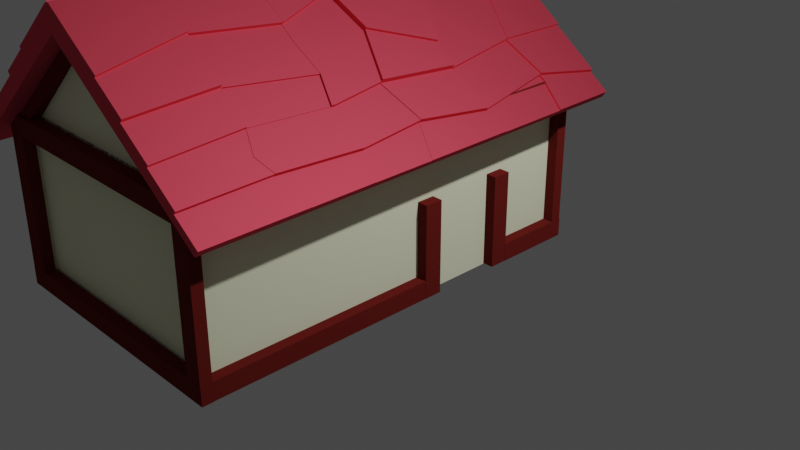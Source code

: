 # Source: House1.blend  (saved by Blender 2.80.55; exported with 4.5.12 LTS)
import bpy
from mathutils import Matrix  # noqa: F401  (used for matrix-valued properties, if any)

bpy.ops.wm.read_factory_settings(use_empty=True)
scene = bpy.context.scene
scene.name = 'Scene'

# ---- collections
col_collection = bpy.data.collections.new('Collection'); scene.collection.children.link(col_collection)

# ---- materials (node trees are filled in below, after node groups)
mat_backdrop = bpy.data.materials.new('Backdrop')
mat_backdrop.use_transparent_shadow = False
mat_backdrop.roughness = 0.25
mat_beams = bpy.data.materials.new('Beams')
mat_beams.use_transparent_shadow = False
mat_beams.roughness = 0.25
mat_roof_001 = bpy.data.materials.new('Roof.001')
mat_roof_001.alpha_threshold = 0.0
mat_roof_001.use_transparent_shadow = False
mat_roof_001.roughness = 0.5
mat_roof_001.line_color = (0.0, 0.0, 0.0, 1.0)
mat_beams_001 = bpy.data.materials.new('Beams.001')
mat_beams_001.use_transparent_shadow = False
mat_beams_001.roughness = 0.25
mat_backdrop_001 = bpy.data.materials.new('Backdrop.001')
mat_backdrop_001.use_transparent_shadow = False
mat_backdrop_001.roughness = 0.25
mat_backdrop_002 = bpy.data.materials.new('Backdrop.002')
mat_backdrop_002.use_transparent_shadow = False
mat_backdrop_002.roughness = 0.25
mat_backdrop_003 = bpy.data.materials.new('Backdrop.003')
mat_backdrop_003.use_transparent_shadow = False
mat_backdrop_003.roughness = 0.25
mat_backdrop_007 = bpy.data.materials.new('Backdrop.007')
mat_backdrop_007.use_transparent_shadow = False
mat_backdrop_007.roughness = 0.25
mat_backdrop_008 = bpy.data.materials.new('Backdrop.008')
mat_backdrop_008.use_transparent_shadow = False
mat_backdrop_008.roughness = 0.25

# ---- material node trees
mat_backdrop.use_nodes = True; mat_backdrop.node_tree.nodes.clear()
_N = mat_backdrop.node_tree.nodes; _L = mat_backdrop.node_tree.links
n0 = _N.new('ShaderNodeOutputMaterial'); n0.name = 'Material Output'; n0.location = (300, 300)
n1 = _N.new('ShaderNodeBsdfDiffuse'); n1.name = 'Diffuse BSDF'; n1.location = (10, 300)
n1.inputs[0].default_value = (0.9549, 0.9699, 0.7274, 1.0)
n1.inputs[1].default_value = 0.5
_L.new(n1.outputs[0], n0.inputs[0])
n0.is_active_output = True
mat_beams.use_nodes = True; mat_beams.node_tree.nodes.clear()
_N = mat_beams.node_tree.nodes; _L = mat_beams.node_tree.links
n0 = _N.new('ShaderNodeOutputMaterial'); n0.name = 'Material Output'; n0.location = (300, 300)
n1 = _N.new('ShaderNodeBsdfDiffuse'); n1.name = 'Diffuse BSDF'; n1.location = (10, 300)
n1.inputs[0].default_value = (0.171, 0.01889, 0.01527, 1.0)
n1.inputs[1].default_value = 0.5
_L.new(n1.outputs[0], n0.inputs[0])
n0.is_active_output = True
mat_roof_001.use_nodes = True; mat_roof_001.node_tree.nodes.clear()
_N = mat_roof_001.node_tree.nodes; _L = mat_roof_001.node_tree.links
n0 = _N.new('ShaderNodeOutputMaterial'); n0.name = 'Material Output'; n0.location = (300, 300)
n1 = _N.new('ShaderNodeBsdfAnisotropic'); n1.name = 'Glossy BSDF'; n1.location = (10, 300)
n1.distribution = 'GGX'
n1.inputs[0].default_value = (1.0, 0.09564, 0.1461, 1.0)
n1.inputs[1].default_value = 0.7096
_L.new(n1.outputs[0], n0.inputs[0])
n0.is_active_output = True
mat_beams_001.use_nodes = True; mat_beams_001.node_tree.nodes.clear()
_N = mat_beams_001.node_tree.nodes; _L = mat_beams_001.node_tree.links
n0 = _N.new('ShaderNodeOutputMaterial'); n0.name = 'Material Output'; n0.location = (300, 300)
n1 = _N.new('ShaderNodeBsdfDiffuse'); n1.name = 'Diffuse BSDF'; n1.location = (10, 300)
n1.inputs[0].default_value = (0.171, 0.01889, 0.01527, 1.0)
n1.inputs[1].default_value = 0.5
_L.new(n1.outputs[0], n0.inputs[0])
n0.is_active_output = True
mat_backdrop_001.use_nodes = True; mat_backdrop_001.node_tree.nodes.clear()
_N = mat_backdrop_001.node_tree.nodes; _L = mat_backdrop_001.node_tree.links
n0 = _N.new('ShaderNodeOutputMaterial'); n0.name = 'Material Output'; n0.location = (300, 300)
n1 = _N.new('ShaderNodeBsdfDiffuse'); n1.name = 'Diffuse BSDF'; n1.location = (10, 300)
n1.inputs[0].default_value = (0.9549, 0.9699, 0.7274, 1.0)
n1.inputs[1].default_value = 0.5
_L.new(n1.outputs[0], n0.inputs[0])
n0.is_active_output = True
mat_backdrop_002.use_nodes = True; mat_backdrop_002.node_tree.nodes.clear()
_N = mat_backdrop_002.node_tree.nodes; _L = mat_backdrop_002.node_tree.links
n0 = _N.new('ShaderNodeOutputMaterial'); n0.name = 'Material Output'; n0.location = (300, 300)
n1 = _N.new('ShaderNodeBsdfDiffuse'); n1.name = 'Diffuse BSDF'; n1.location = (10, 300)
n1.inputs[0].default_value = (0.9549, 0.9699, 0.7274, 1.0)
n1.inputs[1].default_value = 0.5
_L.new(n1.outputs[0], n0.inputs[0])
n0.is_active_output = True
mat_backdrop_003.use_nodes = True; mat_backdrop_003.node_tree.nodes.clear()
_N = mat_backdrop_003.node_tree.nodes; _L = mat_backdrop_003.node_tree.links
n0 = _N.new('ShaderNodeOutputMaterial'); n0.name = 'Material Output'; n0.location = (300, 300)
n1 = _N.new('ShaderNodeBsdfDiffuse'); n1.name = 'Diffuse BSDF'; n1.location = (10, 300)
n1.inputs[0].default_value = (0.9549, 0.9699, 0.7274, 1.0)
n1.inputs[1].default_value = 0.5
_L.new(n1.outputs[0], n0.inputs[0])
n0.is_active_output = True
mat_backdrop_007.use_nodes = True; mat_backdrop_007.node_tree.nodes.clear()
_N = mat_backdrop_007.node_tree.nodes; _L = mat_backdrop_007.node_tree.links
n0 = _N.new('ShaderNodeOutputMaterial'); n0.name = 'Material Output'; n0.location = (300, 300)
n1 = _N.new('ShaderNodeBsdfDiffuse'); n1.name = 'Diffuse BSDF'; n1.location = (10, 300)
n1.inputs[0].default_value = (0.9549, 0.9699, 0.7274, 1.0)
n1.inputs[1].default_value = 0.5
_L.new(n1.outputs[0], n0.inputs[0])
n0.is_active_output = True
mat_backdrop_008.use_nodes = True; mat_backdrop_008.node_tree.nodes.clear()
_N = mat_backdrop_008.node_tree.nodes; _L = mat_backdrop_008.node_tree.links
n0 = _N.new('ShaderNodeOutputMaterial'); n0.name = 'Material Output'; n0.location = (300, 300)
n1 = _N.new('ShaderNodeBsdfDiffuse'); n1.name = 'Diffuse BSDF'; n1.location = (10, 300)
n1.inputs[0].default_value = (0.9549, 0.9699, 0.7274, 1.0)
n1.inputs[1].default_value = 0.5
_L.new(n1.outputs[0], n0.inputs[0])
n0.is_active_output = True

# ---- world
world_world = bpy.data.worlds.new('World'); scene.world = world_world
world_world.use_nodes = True; world_world.node_tree.nodes.clear()
_N = world_world.node_tree.nodes; _L = world_world.node_tree.links
n0 = _N.new('ShaderNodeOutputWorld'); n0.name = 'World Output'; n0.location = (300, 300)
n1 = _N.new('ShaderNodeBackground'); n1.name = 'Background'; n1.location = (10, 300)
n1.inputs[0].default_value = (0.05088, 0.05088, 0.05088, 1.0)
_L.new(n1.outputs[0], n0.inputs[0])
n0.is_active_output = True
world_world.color = (0.05088, 0.05088, 0.05088)
world_world.use_sun_shadow = False
world_world.sun_shadow_jitter_overblur = 0.0

# ---- cameras
cam_camera = bpy.data.cameras.new('Camera')
cam_camera.clip_end = 100.0
cam_camera.ortho_scale = 7.314
cam_camera.dof.focus_distance = 0.0
cam_camera.dof.aperture_fstop = 128.0

# ---- lights
light_light = bpy.data.lights.new('Light', 'POINT')
light_light.transmission_factor = 0.0
light_light.cutoff_distance = 30.0
light_light.energy = 1000.0
light_light.shadow_buffer_clip_start = 1.001
light_light.shadow_soft_size = 0.1
light_light.shadow_maximum_resolution = 0.006
light_light.use_absolute_resolution = True

# ---- meshes
me_plane = bpy.data.meshes.new('Plane')
me_plane.from_pydata([(-1.0, -1.0, 0.0), (1.0, -1.0, 0.0), (-1.0, 1.0, 0.0), (1.0, 1.0, 0.0)], [], [(0, 1, 3, 2)])
_uv = me_plane.uv_layers.new(name='UVMap')
_uv.uv.foreach_set('vector', [0.0, 0.0, 1.0, 0.0, 1.0, 1.0, 0.0, 1.0])
me_plane.materials.append(mat_backdrop)
me_plane.use_remesh_preserve_volume = False
me_plane.use_remesh_preserve_attributes = False
me_plane.use_mirror_vertex_groups = False
me_plane.update()
me_cube_002 = bpy.data.meshes.new('Cube.002')
me_cube_002.from_pydata([(-1.0, -1.0, -1.0), (-1.0, -1.0, 1.0), (-1.0, 1.0, -1.0), (-1.0, 1.0, 1.0), (1.0, -1.0, -1.0), (1.0, -1.0, 1.0), (1.0, 1.0, -1.0), (1.0, 1.0, 1.0)], [], [(0, 1, 3, 2), (2, 3, 7, 6), (6, 7, 5, 4), (4, 5, 1, 0), (2, 6, 4, 0), (7, 3, 1, 5)])
_uv = me_cube_002.uv_layers.new(name='UVMap')
_uv.uv.foreach_set('vector', [0.375, 0.0, 0.625, 0.0, 0.625, 0.25, 0.375, 0.25, 0.375, 0.25, 0.625, 0.25, 0.625, 0.5, 0.375, 0.5, 0.375, 0.5, 0.625, 0.5, 0.625, 0.75, 0.375, 0.75, 0.375, 0.75, 0.625, 0.75, 0.625, 1.0, 0.375, 1.0, 0.125, 0.5, 0.375, 0.5, 0.375, 0.75, 0.125, 0.75, 0.625, 0.5, 0.875, 0.5, 0.875, 0.75, 0.625, 0.75])
me_cube_002.materials.append(mat_beams)
me_cube_002.use_remesh_preserve_volume = False
me_cube_002.use_remesh_preserve_attributes = False
me_cube_002.use_mirror_vertex_groups = False
me_cube_002.update()
me_cube_003 = bpy.data.meshes.new('Cube.003')
me_cube_003.from_pydata([(-1.0, -1.0, -1.0), (-1.0, -1.0, 1.0), (-1.0, 1.0, -1.0), (-1.0, 1.0, 1.0), (1.0, -1.0, -1.0), (1.0, -1.0, 1.0), (1.0, 1.0, -1.0), (1.0, 1.0, 1.0)], [], [(0, 1, 3, 2), (2, 3, 7, 6), (6, 7, 5, 4), (4, 5, 1, 0), (2, 6, 4, 0), (7, 3, 1, 5)])
_uv = me_cube_003.uv_layers.new(name='UVMap')
_uv.uv.foreach_set('vector', [0.375, 0.0, 0.625, 0.0, 0.625, 0.25, 0.375, 0.25, 0.375, 0.25, 0.625, 0.25, 0.625, 0.5, 0.375, 0.5, 0.375, 0.5, 0.625, 0.5, 0.625, 0.75, 0.375, 0.75, 0.375, 0.75, 0.625, 0.75, 0.625, 1.0, 0.375, 1.0, 0.125, 0.5, 0.375, 0.5, 0.375, 0.75, 0.125, 0.75, 0.625, 0.5, 0.875, 0.5, 0.875, 0.75, 0.625, 0.75])
me_cube_003.materials.append(mat_beams)
me_cube_003.use_remesh_preserve_volume = False
me_cube_003.use_remesh_preserve_attributes = False
me_cube_003.use_mirror_vertex_groups = False
me_cube_003.update()
me_cube_005 = bpy.data.meshes.new('Cube.005')
me_cube_005.from_pydata([(-1.0, -1.0, -1.0), (-1.0, -1.0, 1.0), (-1.0, 1.0, -1.0), (-1.0, 1.0, 1.0), (1.0, -1.0, -1.0), (1.0, -1.0, 1.0), (1.0, 1.0, -1.0), (1.0, 1.0, 1.0)], [], [(0, 1, 3, 2), (2, 3, 7, 6), (6, 7, 5, 4), (4, 5, 1, 0), (2, 6, 4, 0), (7, 3, 1, 5)])
_uv = me_cube_005.uv_layers.new(name='UVMap')
_uv.uv.foreach_set('vector', [0.375, 0.0, 0.625, 0.0, 0.625, 0.25, 0.375, 0.25, 0.375, 0.25, 0.625, 0.25, 0.625, 0.5, 0.375, 0.5, 0.375, 0.5, 0.625, 0.5, 0.625, 0.75, 0.375, 0.75, 0.375, 0.75, 0.625, 0.75, 0.625, 1.0, 0.375, 1.0, 0.125, 0.5, 0.375, 0.5, 0.375, 0.75, 0.125, 0.75, 0.625, 0.5, 0.875, 0.5, 0.875, 0.75, 0.625, 0.75])
me_cube_005.materials.append(mat_beams)
me_cube_005.use_remesh_preserve_volume = False
me_cube_005.use_remesh_preserve_attributes = False
me_cube_005.use_mirror_vertex_groups = False
me_cube_005.update()
me_cube_006 = bpy.data.meshes.new('Cube.006')
me_cube_006.from_pydata([(-1.0, -1.0, -1.0), (-1.0, -1.0, 1.0), (-1.0, 1.0, -1.0), (-1.0, 1.0, 1.0), (1.0, -1.0, -1.0), (1.0, -1.0, 1.0), (1.0, 1.0, -1.0), (1.0, 1.0, 1.0)], [], [(0, 1, 3, 2), (2, 3, 7, 6), (6, 7, 5, 4), (4, 5, 1, 0), (2, 6, 4, 0), (7, 3, 1, 5)])
_uv = me_cube_006.uv_layers.new(name='UVMap')
_uv.uv.foreach_set('vector', [0.375, 0.0, 0.625, 0.0, 0.625, 0.25, 0.375, 0.25, 0.375, 0.25, 0.625, 0.25, 0.625, 0.5, 0.375, 0.5, 0.375, 0.5, 0.625, 0.5, 0.625, 0.75, 0.375, 0.75, 0.375, 0.75, 0.625, 0.75, 0.625, 1.0, 0.375, 1.0, 0.125, 0.5, 0.375, 0.5, 0.375, 0.75, 0.125, 0.75, 0.625, 0.5, 0.875, 0.5, 0.875, 0.75, 0.625, 0.75])
me_cube_006.materials.append(mat_beams)
me_cube_006.use_remesh_preserve_volume = False
me_cube_006.use_remesh_preserve_attributes = False
me_cube_006.use_mirror_vertex_groups = False
me_cube_006.update()
me_cube_007 = bpy.data.meshes.new('Cube.007')
me_cube_007.from_pydata([(-1.0, -1.0, -1.0), (-1.0, -1.0, 1.0), (-1.0, 1.0, -1.0), (-1.0, 1.0, 1.0), (1.0, -1.0, -1.0), (1.0, -1.0, 1.0), (1.0, 1.0, -1.0), (1.0, 1.0, 1.0)], [], [(0, 1, 3, 2), (2, 3, 7, 6), (6, 7, 5, 4), (4, 5, 1, 0), (2, 6, 4, 0), (7, 3, 1, 5)])
_uv = me_cube_007.uv_layers.new(name='UVMap')
_uv.uv.foreach_set('vector', [0.375, 0.0, 0.625, 0.0, 0.625, 0.25, 0.375, 0.25, 0.375, 0.25, 0.625, 0.25, 0.625, 0.5, 0.375, 0.5, 0.375, 0.5, 0.625, 0.5, 0.625, 0.75, 0.375, 0.75, 0.375, 0.75, 0.625, 0.75, 0.625, 1.0, 0.375, 1.0, 0.125, 0.5, 0.375, 0.5, 0.375, 0.75, 0.125, 0.75, 0.625, 0.5, 0.875, 0.5, 0.875, 0.75, 0.625, 0.75])
me_cube_007.materials.append(mat_beams)
me_cube_007.use_remesh_preserve_volume = False
me_cube_007.use_remesh_preserve_attributes = False
me_cube_007.use_mirror_vertex_groups = False
me_cube_007.update()
me_cube_008 = bpy.data.meshes.new('Cube.008')
me_cube_008.from_pydata([(-1.0, -1.0, -1.0), (-1.0, -1.0, 1.0), (-1.0, 1.0, -1.0), (-1.0, 1.0, 1.0), (1.0, -1.0, -1.0), (1.0, -1.0, 1.0), (1.0, 1.0, -1.0), (1.0, 1.0, 1.0)], [], [(0, 1, 3, 2), (2, 3, 7, 6), (6, 7, 5, 4), (4, 5, 1, 0), (2, 6, 4, 0), (7, 3, 1, 5)])
_uv = me_cube_008.uv_layers.new(name='UVMap')
_uv.uv.foreach_set('vector', [0.375, 0.0, 0.625, 0.0, 0.625, 0.25, 0.375, 0.25, 0.375, 0.25, 0.625, 0.25, 0.625, 0.5, 0.375, 0.5, 0.375, 0.5, 0.625, 0.5, 0.625, 0.75, 0.375, 0.75, 0.375, 0.75, 0.625, 0.75, 0.625, 1.0, 0.375, 1.0, 0.125, 0.5, 0.375, 0.5, 0.375, 0.75, 0.125, 0.75, 0.625, 0.5, 0.875, 0.5, 0.875, 0.75, 0.625, 0.75])
me_cube_008.materials.append(mat_beams)
me_cube_008.use_remesh_preserve_volume = False
me_cube_008.use_remesh_preserve_attributes = False
me_cube_008.use_mirror_vertex_groups = False
me_cube_008.update()
me_cube_009 = bpy.data.meshes.new('Cube.009')
me_cube_009.from_pydata([(-1.0, -1.0, -1.0), (-1.0, -1.0, 1.0), (-1.0, 1.0, -1.0), (-1.0, 1.0, 1.0), (1.0, -1.0, -1.0), (1.0, -1.0, 1.0), (1.0, 1.0, -1.0), (1.0, 1.0, 1.0)], [], [(0, 1, 3, 2), (2, 3, 7, 6), (6, 7, 5, 4), (4, 5, 1, 0), (2, 6, 4, 0), (7, 3, 1, 5)])
_uv = me_cube_009.uv_layers.new(name='UVMap')
_uv.uv.foreach_set('vector', [0.375, 0.0, 0.625, 0.0, 0.625, 0.25, 0.375, 0.25, 0.375, 0.25, 0.625, 0.25, 0.625, 0.5, 0.375, 0.5, 0.375, 0.5, 0.625, 0.5, 0.625, 0.75, 0.375, 0.75, 0.375, 0.75, 0.625, 0.75, 0.625, 1.0, 0.375, 1.0, 0.125, 0.5, 0.375, 0.5, 0.375, 0.75, 0.125, 0.75, 0.625, 0.5, 0.875, 0.5, 0.875, 0.75, 0.625, 0.75])
me_cube_009.materials.append(mat_beams)
me_cube_009.use_remesh_preserve_volume = False
me_cube_009.use_remesh_preserve_attributes = False
me_cube_009.use_mirror_vertex_groups = False
me_cube_009.update()
me_cube_010 = bpy.data.meshes.new('Cube.010')
me_cube_010.from_pydata([(-1.0, -1.0, -1.0), (-1.0, -1.0, 1.0), (-1.0, 1.0, -1.0), (-1.0, 1.0, 1.0), (1.0, -1.0, -1.0), (1.0, -1.0, 1.0), (1.0, 1.0, -1.0), (1.0, 1.0, 1.0)], [], [(0, 1, 3, 2), (2, 3, 7, 6), (6, 7, 5, 4), (4, 5, 1, 0), (2, 6, 4, 0), (7, 3, 1, 5)])
_uv = me_cube_010.uv_layers.new(name='UVMap')
_uv.uv.foreach_set('vector', [0.375, 0.0, 0.625, 0.0, 0.625, 0.25, 0.375, 0.25, 0.375, 0.25, 0.625, 0.25, 0.625, 0.5, 0.375, 0.5, 0.375, 0.5, 0.625, 0.5, 0.625, 0.75, 0.375, 0.75, 0.375, 0.75, 0.625, 0.75, 0.625, 1.0, 0.375, 1.0, 0.125, 0.5, 0.375, 0.5, 0.375, 0.75, 0.125, 0.75, 0.625, 0.5, 0.875, 0.5, 0.875, 0.75, 0.625, 0.75])
me_cube_010.materials.append(mat_beams)
me_cube_010.use_remesh_preserve_volume = False
me_cube_010.use_remesh_preserve_attributes = False
me_cube_010.use_mirror_vertex_groups = False
me_cube_010.update()
me_cube_011 = bpy.data.meshes.new('Cube.011')
me_cube_011.from_pydata([(-1.0, -1.0, -1.0), (-1.0, -1.0, 1.0), (-1.0, 1.0, -1.0), (-1.0, 1.0, 1.0), (1.0, -1.0, -1.0), (1.0, -1.0, 1.0), (1.0, 1.0, -1.0), (1.0, 1.0, 1.0)], [], [(0, 1, 3, 2), (2, 3, 7, 6), (6, 7, 5, 4), (4, 5, 1, 0), (2, 6, 4, 0), (7, 3, 1, 5)])
_uv = me_cube_011.uv_layers.new(name='UVMap')
_uv.uv.foreach_set('vector', [0.375, 0.0, 0.625, 0.0, 0.625, 0.25, 0.375, 0.25, 0.375, 0.25, 0.625, 0.25, 0.625, 0.5, 0.375, 0.5, 0.375, 0.5, 0.625, 0.5, 0.625, 0.75, 0.375, 0.75, 0.375, 0.75, 0.625, 0.75, 0.625, 1.0, 0.375, 1.0, 0.125, 0.5, 0.375, 0.5, 0.375, 0.75, 0.125, 0.75, 0.625, 0.5, 0.875, 0.5, 0.875, 0.75, 0.625, 0.75])
me_cube_011.materials.append(mat_beams)
me_cube_011.use_remesh_preserve_volume = False
me_cube_011.use_remesh_preserve_attributes = False
me_cube_011.use_mirror_vertex_groups = False
me_cube_011.update()
me_cube_013 = bpy.data.meshes.new('Cube.013')
me_cube_013.from_pydata([(-1.0, -1.0, -1.0), (-1.0, -1.0, 1.0), (-1.0, 1.0, -1.0), (-1.0, 1.0, 1.0), (1.0, -1.0, -1.0), (1.0, -1.0, 1.0), (1.0, 1.0, -1.0), (1.0, 1.0, 1.0)], [], [(0, 1, 3, 2), (2, 3, 7, 6), (6, 7, 5, 4), (4, 5, 1, 0), (2, 6, 4, 0), (7, 3, 1, 5)])
_uv = me_cube_013.uv_layers.new(name='UVMap')
_uv.uv.foreach_set('vector', [0.375, 0.0, 0.625, 0.0, 0.625, 0.25, 0.375, 0.25, 0.375, 0.25, 0.625, 0.25, 0.625, 0.5, 0.375, 0.5, 0.375, 0.5, 0.625, 0.5, 0.625, 0.75, 0.375, 0.75, 0.375, 0.75, 0.625, 0.75, 0.625, 1.0, 0.375, 1.0, 0.125, 0.5, 0.375, 0.5, 0.375, 0.75, 0.125, 0.75, 0.625, 0.5, 0.875, 0.5, 0.875, 0.75, 0.625, 0.75])
me_cube_013.materials.append(mat_beams)
me_cube_013.use_remesh_preserve_volume = False
me_cube_013.use_remesh_preserve_attributes = False
me_cube_013.use_mirror_vertex_groups = False
me_cube_013.update()
me_cube_012 = bpy.data.meshes.new('Cube.012')
me_cube_012.from_pydata([(-1.0, -1.0, -1.0), (-1.0, -1.0, 1.0), (-1.0, 1.0, -1.0), (-1.0, 1.0, 1.0), (1.0, -1.0, -1.0), (1.0, -1.0, 1.0), (1.0, 1.0, -1.0), (1.0, 1.0, 1.0)], [], [(0, 1, 3, 2), (2, 3, 7, 6), (6, 7, 5, 4), (4, 5, 1, 0), (2, 6, 4, 0), (7, 3, 1, 5)])
_uv = me_cube_012.uv_layers.new(name='UVMap')
_uv.uv.foreach_set('vector', [0.375, 0.0, 0.625, 0.0, 0.625, 0.25, 0.375, 0.25, 0.375, 0.25, 0.625, 0.25, 0.625, 0.5, 0.375, 0.5, 0.375, 0.5, 0.625, 0.5, 0.625, 0.75, 0.375, 0.75, 0.375, 0.75, 0.625, 0.75, 0.625, 1.0, 0.375, 1.0, 0.125, 0.5, 0.375, 0.5, 0.375, 0.75, 0.125, 0.75, 0.625, 0.5, 0.875, 0.5, 0.875, 0.75, 0.625, 0.75])
me_cube_012.materials.append(mat_beams)
me_cube_012.use_remesh_preserve_volume = False
me_cube_012.use_remesh_preserve_attributes = False
me_cube_012.use_mirror_vertex_groups = False
me_cube_012.update()
me_cube_014 = bpy.data.meshes.new('Cube.014')
me_cube_014.from_pydata([(-1.0, -1.0, -1.0), (-1.0, -1.0, 1.0), (-1.0, 1.0, -1.0), (-1.0, 1.0, 1.0), (1.0, -1.0, -1.0), (1.0, -1.0, 1.0), (1.0, 1.0, -1.0), (1.0, 1.0, 1.0)], [], [(0, 1, 3, 2), (2, 3, 7, 6), (6, 7, 5, 4), (4, 5, 1, 0), (2, 6, 4, 0), (7, 3, 1, 5)])
_uv = me_cube_014.uv_layers.new(name='UVMap')
_uv.uv.foreach_set('vector', [0.375, 0.0, 0.625, 0.0, 0.625, 0.25, 0.375, 0.25, 0.375, 0.25, 0.625, 0.25, 0.625, 0.5, 0.375, 0.5, 0.375, 0.5, 0.625, 0.5, 0.625, 0.75, 0.375, 0.75, 0.375, 0.75, 0.625, 0.75, 0.625, 1.0, 0.375, 1.0, 0.125, 0.5, 0.375, 0.5, 0.375, 0.75, 0.125, 0.75, 0.625, 0.5, 0.875, 0.5, 0.875, 0.75, 0.625, 0.75])
me_cube_014.materials.append(mat_beams)
me_cube_014.use_remesh_preserve_volume = False
me_cube_014.use_remesh_preserve_attributes = False
me_cube_014.use_mirror_vertex_groups = False
me_cube_014.update()
me_cube_015 = bpy.data.meshes.new('Cube.015')
me_cube_015.from_pydata([(-1.0, -1.0, -1.0), (-1.0, -1.0, 1.0), (-1.0, 1.0, -1.0), (-1.0, 1.0, 1.0), (1.0, -1.0, -1.0), (1.0, -1.0, 1.0), (1.0, 1.0, -1.0), (1.0, 1.0, 1.0)], [], [(0, 1, 3, 2), (2, 3, 7, 6), (6, 7, 5, 4), (4, 5, 1, 0), (2, 6, 4, 0), (7, 3, 1, 5)])
_uv = me_cube_015.uv_layers.new(name='UVMap')
_uv.uv.foreach_set('vector', [0.375, 0.0, 0.625, 0.0, 0.625, 0.25, 0.375, 0.25, 0.375, 0.25, 0.625, 0.25, 0.625, 0.5, 0.375, 0.5, 0.375, 0.5, 0.625, 0.5, 0.625, 0.75, 0.375, 0.75, 0.375, 0.75, 0.625, 0.75, 0.625, 1.0, 0.375, 1.0, 0.125, 0.5, 0.375, 0.5, 0.375, 0.75, 0.125, 0.75, 0.625, 0.5, 0.875, 0.5, 0.875, 0.75, 0.625, 0.75])
me_cube_015.materials.append(mat_beams)
me_cube_015.use_remesh_preserve_volume = False
me_cube_015.use_remesh_preserve_attributes = False
me_cube_015.use_mirror_vertex_groups = False
me_cube_015.update()
me_cube_017 = bpy.data.meshes.new('Cube.017')
me_cube_017.from_pydata([(-1.0, -1.0, -1.0), (-1.0, -1.0, 1.0), (-1.0, 1.0, -1.0), (-1.0, 1.0, 1.0), (1.0, -1.0, -1.0), (1.0, -1.0, 1.0), (1.0, 1.0, -1.0), (1.0, 1.0, 1.0)], [], [(0, 1, 3, 2), (2, 3, 7, 6), (6, 7, 5, 4), (4, 5, 1, 0), (2, 6, 4, 0), (7, 3, 1, 5)])
_uv = me_cube_017.uv_layers.new(name='UVMap')
_uv.uv.foreach_set('vector', [0.375, 0.0, 0.625, 0.0, 0.625, 0.25, 0.375, 0.25, 0.375, 0.25, 0.625, 0.25, 0.625, 0.5, 0.375, 0.5, 0.375, 0.5, 0.625, 0.5, 0.625, 0.75, 0.375, 0.75, 0.375, 0.75, 0.625, 0.75, 0.625, 1.0, 0.375, 1.0, 0.125, 0.5, 0.375, 0.5, 0.375, 0.75, 0.125, 0.75, 0.625, 0.5, 0.875, 0.5, 0.875, 0.75, 0.625, 0.75])
me_cube_017.materials.append(mat_beams)
me_cube_017.use_remesh_preserve_volume = False
me_cube_017.use_remesh_preserve_attributes = False
me_cube_017.use_mirror_vertex_groups = False
me_cube_017.update()
me_cube_016 = bpy.data.meshes.new('Cube.016')
me_cube_016.from_pydata([(-1.0, -1.0, -1.0), (-1.0, -1.0, 1.0), (-1.0, 1.0, -1.0), (-1.0, 1.0, 1.0), (1.0, -1.0, -1.0), (1.0, -1.0, 1.0), (1.0, 1.0, -1.0), (1.0, 1.0, 1.0)], [], [(0, 1, 3, 2), (2, 3, 7, 6), (6, 7, 5, 4), (4, 5, 1, 0), (2, 6, 4, 0), (7, 3, 1, 5)])
_uv = me_cube_016.uv_layers.new(name='UVMap')
_uv.uv.foreach_set('vector', [0.375, 0.0, 0.625, 0.0, 0.625, 0.25, 0.375, 0.25, 0.375, 0.25, 0.625, 0.25, 0.625, 0.5, 0.375, 0.5, 0.375, 0.5, 0.625, 0.5, 0.625, 0.75, 0.375, 0.75, 0.375, 0.75, 0.625, 0.75, 0.625, 1.0, 0.375, 1.0, 0.125, 0.5, 0.375, 0.5, 0.375, 0.75, 0.125, 0.75, 0.625, 0.5, 0.875, 0.5, 0.875, 0.75, 0.625, 0.75])
me_cube_016.materials.append(mat_beams)
me_cube_016.use_remesh_preserve_volume = False
me_cube_016.use_remesh_preserve_attributes = False
me_cube_016.use_mirror_vertex_groups = False
me_cube_016.update()
me_cube_018 = bpy.data.meshes.new('Cube.018')
me_cube_018.from_pydata([(-1.0, -1.0, -1.0), (-1.0, -1.0, 1.0), (-1.0, 1.0, -1.0), (-1.0, 1.0, 1.0), (1.0, -1.0, -1.0), (1.0, -1.0, 1.0), (1.0, 1.0, -1.0), (1.0, 1.0, 1.0)], [], [(0, 1, 3, 2), (2, 3, 7, 6), (6, 7, 5, 4), (4, 5, 1, 0), (2, 6, 4, 0), (7, 3, 1, 5)])
_uv = me_cube_018.uv_layers.new(name='UVMap')
_uv.uv.foreach_set('vector', [0.375, 0.0, 0.625, 0.0, 0.625, 0.25, 0.375, 0.25, 0.375, 0.25, 0.625, 0.25, 0.625, 0.5, 0.375, 0.5, 0.375, 0.5, 0.625, 0.5, 0.625, 0.75, 0.375, 0.75, 0.375, 0.75, 0.625, 0.75, 0.625, 1.0, 0.375, 1.0, 0.125, 0.5, 0.375, 0.5, 0.375, 0.75, 0.125, 0.75, 0.625, 0.5, 0.875, 0.5, 0.875, 0.75, 0.625, 0.75])
me_cube_018.materials.append(mat_beams)
me_cube_018.use_remesh_preserve_volume = False
me_cube_018.use_remesh_preserve_attributes = False
me_cube_018.use_mirror_vertex_groups = False
me_cube_018.update()
me_cube_019 = bpy.data.meshes.new('Cube.019')
me_cube_019.from_pydata([(-1.0, -1.0, -1.0), (-1.0, -1.0, 1.0), (-1.0, 1.0, -1.0), (-1.0, 1.0, 1.0), (1.0, -1.0, -1.0), (1.0, -1.0, 1.0), (1.0, 1.0, -1.0), (1.0, 1.0, 1.0)], [], [(0, 1, 3, 2), (2, 3, 7, 6), (6, 7, 5, 4), (4, 5, 1, 0), (2, 6, 4, 0), (7, 3, 1, 5)])
_uv = me_cube_019.uv_layers.new(name='UVMap')
_uv.uv.foreach_set('vector', [0.375, 0.0, 0.625, 0.0, 0.625, 0.25, 0.375, 0.25, 0.375, 0.25, 0.625, 0.25, 0.625, 0.5, 0.375, 0.5, 0.375, 0.5, 0.625, 0.5, 0.625, 0.75, 0.375, 0.75, 0.375, 0.75, 0.625, 0.75, 0.625, 1.0, 0.375, 1.0, 0.125, 0.5, 0.375, 0.5, 0.375, 0.75, 0.125, 0.75, 0.625, 0.5, 0.875, 0.5, 0.875, 0.75, 0.625, 0.75])
me_cube_019.materials.append(mat_beams)
me_cube_019.use_remesh_preserve_volume = False
me_cube_019.use_remesh_preserve_attributes = False
me_cube_019.use_mirror_vertex_groups = False
me_cube_019.update()
me_cube_020 = bpy.data.meshes.new('Cube.020')
me_cube_020.from_pydata([(-1.0, -1.0, -1.0), (-1.0, -1.0, 1.0), (-1.0, 1.0, -1.0), (-1.0, 1.0, 1.0), (1.0, -1.0, -1.0), (1.0, -1.0, 1.0), (1.0, 1.0, -1.0), (1.0, 1.0, 1.0)], [], [(0, 1, 3, 2), (2, 3, 7, 6), (6, 7, 5, 4), (4, 5, 1, 0), (2, 6, 4, 0), (7, 3, 1, 5)])
_uv = me_cube_020.uv_layers.new(name='UVMap')
_uv.uv.foreach_set('vector', [0.375, 0.0, 0.625, 0.0, 0.625, 0.25, 0.375, 0.25, 0.375, 0.25, 0.625, 0.25, 0.625, 0.5, 0.375, 0.5, 0.375, 0.5, 0.625, 0.5, 0.625, 0.75, 0.375, 0.75, 0.375, 0.75, 0.625, 0.75, 0.625, 1.0, 0.375, 1.0, 0.125, 0.5, 0.375, 0.5, 0.375, 0.75, 0.125, 0.75, 0.625, 0.5, 0.875, 0.5, 0.875, 0.75, 0.625, 0.75])
me_cube_020.materials.append(mat_beams)
me_cube_020.use_remesh_preserve_volume = False
me_cube_020.use_remesh_preserve_attributes = False
me_cube_020.use_mirror_vertex_groups = False
me_cube_020.update()
me_cube_021 = bpy.data.meshes.new('Cube.021')
me_cube_021.from_pydata([(-1.0, -1.0, -1.0), (-1.0, -1.0, 1.0), (-1.0, 1.0, -1.0), (-1.0, 1.0, 1.0), (1.0, -1.0, -1.0), (1.0, -1.0, 1.0), (1.0, 1.0, -1.0), (1.0, 1.0, 1.0)], [], [(0, 1, 3, 2), (2, 3, 7, 6), (6, 7, 5, 4), (4, 5, 1, 0), (2, 6, 4, 0), (7, 3, 1, 5)])
_uv = me_cube_021.uv_layers.new(name='UVMap')
_uv.uv.foreach_set('vector', [0.375, 0.0, 0.625, 0.0, 0.625, 0.25, 0.375, 0.25, 0.375, 0.25, 0.625, 0.25, 0.625, 0.5, 0.375, 0.5, 0.375, 0.5, 0.625, 0.5, 0.625, 0.75, 0.375, 0.75, 0.375, 0.75, 0.625, 0.75, 0.625, 1.0, 0.375, 1.0, 0.125, 0.5, 0.375, 0.5, 0.375, 0.75, 0.125, 0.75, 0.625, 0.5, 0.875, 0.5, 0.875, 0.75, 0.625, 0.75])
me_cube_021.materials.append(mat_beams)
me_cube_021.use_remesh_preserve_volume = False
me_cube_021.use_remesh_preserve_attributes = False
me_cube_021.use_mirror_vertex_groups = False
me_cube_021.update()
me_cube_023 = bpy.data.meshes.new('Cube.023')
me_cube_023.from_pydata([(-0.09364, -1.005, 6.218), (-0.07371, -1.005, 7.778), (-0.1015, 0.9954, 6.498), (-0.08157, 0.9955, 8.058), (1.466, -1.003, -72.41), (1.486, -1.003, -70.85), (1.458, 0.9974, -72.13), (1.478, 0.9974, -70.57), (1.48, 0.5575, -70.63), (-0.08014, 0.6323, 8.007), (0.2553, 0.6024, -8.902), (0.4988, 0.6401, -21.18), (0.815, 0.5852, -37.11), (1.107, 0.6491, -51.85), (1.481, 0.2765, -70.67), (-0.07862, 0.2458, 7.953), (0.09459, 0.2501, -0.7789), (0.3065, 0.2365, -11.46), (0.4955, 0.2408, -20.99), (0.7548, 0.2243, -34.06), (0.9714, 0.2668, -44.98), (1.19, 0.2386, -55.98), (1.482, 0.007067, -70.7), (-0.07744, -0.05578, 7.911), (0.2342, -0.02424, -7.8), (0.5628, -0.06657, -24.36), (0.9207, 0.01051, -42.41), (1.228, -0.04784, -57.91), (1.484, -0.383, -70.76), (-0.07609, -0.3992, 7.862), (0.2092, -0.3728, -6.52), (0.5104, -0.4156, -21.7), (0.7853, -0.3321, -35.57), (1.05, -0.3325, -48.88), (1.485, -0.706, -70.8), (-0.07482, -0.7205, 7.817), (0.2258, -0.7095, -7.34), (0.5799, -0.7493, -25.19), (0.8952, -0.6885, -41.08), (1.24, -0.7383, -58.47), (1.238, 0.617, -58.44), (1.308, -1.003, -61.88), (1.306, -0.3624, -61.82), (1.274, 0.2495, -60.21), (1.204, -0.7332, -56.67), (1.248, 0.9971, -58.97), (0.9688, 0.2663, -44.85), (0.9081, -1.003, -41.71), (0.9345, 0.6114, -43.14), (0.971, 0.9968, -45.0), (0.9748, -0.3324, -45.12), (0.9704, 0.2496, -44.93), (0.5996, -1.004, -26.16), (0.696, 0.9964, -31.14), (0.6621, 0.6117, -29.41), (0.2406, -1.004, -8.067), (0.4224, 0.9961, -17.35), (0.3745, 0.238, -14.89), (0.2938, 0.6084, -10.84), (1.272, 0.9971, -57.12), (1.502, 0.9974, -68.71), (1.504, 0.5575, -68.77), (1.262, 0.617, -56.59), (1.259, 0.617, -56.79), (1.501, 0.5575, -68.98), (1.502, 0.2765, -69.02), (1.295, 0.2495, -58.56), (1.292, 0.2495, -58.76), (1.499, 0.2765, -69.22), (1.501, 0.007072, -69.25), (1.247, -0.04784, -56.46), (1.249, -0.04784, -56.32), (1.502, 0.007073, -69.11), (1.504, -0.383, -69.16), (1.327, -0.3623, -60.22), (1.322, -0.3624, -60.61), (1.499, -0.383, -69.54), (1.5, -0.7059, -69.59), (1.22, -0.7332, -55.45), (1.256, -0.7383, -57.25), (1.509, -0.7059, -68.89), (1.51, -1.003, -68.93), (1.229, -0.7332, -54.75), (1.265, -0.7383, -56.55), (1.333, -1.003, -59.97), (0.9382, -0.6885, -37.71), (1.247, -0.7332, -53.3), (1.351, -1.003, -58.51), (0.9511, -1.003, -38.35), (1.009, -0.3324, -42.42), (1.084, -0.3325, -46.18), (1.341, -0.3623, -59.12), (0.9297, -0.6885, -38.38), (1.239, -0.7332, -53.97), (0.9667, 0.01052, -38.81), (1.274, -0.04783, -54.32), (1.021, -0.3324, -41.52), (1.096, -0.3325, -45.29), (1.352, -0.3623, -58.23), (1.01, 0.2663, -41.59), (1.013, 0.2668, -41.72), (1.231, 0.2386, -52.73), (0.9624, 0.01052, -39.15), (1.27, -0.04783, -54.65), (1.315, 0.2495, -56.95), (1.012, 0.2496, -41.67), (0.9804, 0.6114, -39.55), (1.153, 0.6492, -48.26), (1.015, 0.2663, -41.26), (1.017, 0.2668, -41.39), (1.236, 0.2386, -52.39), (1.284, 0.617, -54.85), (1.319, 0.2495, -56.62), (0.9781, 0.6114, -39.72), (1.151, 0.6492, -48.43), (1.282, 0.617, -55.03), (1.015, 0.9968, -41.59), (1.292, 0.9972, -55.56), (0.7206, 0.6118, -24.84), (0.8734, 0.5853, -32.54), (0.9929, 0.6114, -38.57), (0.7545, 0.9965, -26.57), (1.029, 0.9968, -40.43), (0.3746, 0.6084, -4.519), (0.5796, 0.6401, -14.86), (0.5032, 0.9961, -11.03), (0.7769, 0.9965, -24.82), (0.7429, 0.6118, -23.09), (0.01284, 0.6323, 15.28), (0.01141, 0.9955, 15.33), (0.3483, 0.6024, -1.627), (0.5154, 0.9961, -10.07), (0.3868, 0.6084, -3.567), (-0.001839, 0.2459, 13.96), (-0.003358, 0.6323, 14.01), (0.3321, 0.6024, -2.895), (0.1714, 0.2501, 5.229), (0.3833, 0.2365, -5.455), (0.4512, 0.2381, -8.879), (0.3706, 0.6084, -4.834), (-0.02271, -0.05576, 12.19), (-0.02389, 0.2459, 12.23), (0.1493, 0.2501, 3.503), (0.3613, 0.2365, -7.181), (0.2889, -0.02422, -3.518), (0.4292, 0.2381, -10.6), (0.7116, 0.6118, -25.54), (0.8644, 0.5853, -33.24), (0.8042, 0.2243, -30.19), (1.018, 0.2663, -40.98), (0.9839, 0.6114, -39.27), (0.3526, 0.6084, -6.241), (0.5576, 0.6401, -16.58), (0.4333, 0.2381, -10.29), (0.5543, 0.2408, -16.39), (0.8136, 0.2243, -29.46), (0.7209, 0.6118, -24.81), (0.4187, 0.2381, -11.42), (0.5398, 0.2408, -17.53), (0.799, 0.2243, -30.59), (0.2785, -0.02422, -4.337), (0.6071, -0.06656, -20.9), (0.5934, -0.06656, -21.97), (0.9513, 0.01052, -40.02), (0.7853, 0.2243, -31.67), (0.9993, 0.2663, -42.45), (1.001, 0.2496, -42.54), (0.5705, -0.06657, -23.76), (0.9284, 0.01051, -41.81), (0.793, -0.3321, -34.97), (0.9825, -0.3324, -44.52), (0.5813, -0.06657, -22.92), (0.9392, 0.01051, -40.96), (0.8038, -0.3321, -34.12), (0.9933, -0.3324, -43.67), (0.6321, -0.7493, -21.1), (0.9473, -0.6885, -37.0), (0.8375, -0.3321, -31.48), (1.027, -0.3324, -41.03), (0.6349, -0.7493, -20.88), (0.9502, -0.6885, -36.78), (0.9631, -1.003, -37.41), (0.6546, -1.004, -21.86), (0.2957, -0.7095, -1.875), (0.6498, -0.7493, -19.72), (0.6694, -1.004, -20.7), (0.3105, -1.004, -2.602), (0.3232, -1.004, -1.605), (0.008884, -1.005, 14.24), (0.007767, -0.7205, 14.28), (0.3084, -0.7094, -0.8779), (0.01966, -0.7205, 15.21), (0.01839, -0.3991, 15.25), (0.3037, -0.3728, 0.8723), (0.3203, -0.7094, 0.05234), (0.04265, -0.3991, 17.15), (0.0413, -0.05575, 17.2), (0.3529, -0.02421, 1.489), (0.3279, -0.3728, 2.77), (0.3234, -0.02421, -0.8202), (0.652, -0.06655, -17.38), (0.2984, -0.3728, 0.4605), (0.5996, -0.4155, -14.72), (0.8745, -0.3321, -28.58), (0.5813, -0.06657, -22.92), (0.9392, 0.01051, -40.96), (0.8038, -0.3321, -34.12), (0.9933, -0.3324, -43.67), (0.6387, -0.06655, -18.43), (0.9966, 0.01053, -36.48), (0.8612, -0.3321, -29.63), (1.051, -0.3324, -39.18), (0.2617, -0.3728, -2.41), (0.5629, -0.4155, -17.59), (0.8379, -0.3321, -31.46), (0.2784, -0.7095, -3.23), (0.6324, -0.7493, -21.08), (0.5934, -0.06656, -21.97), (0.9513, 0.01052, -40.02), (0.7853, 0.2243, -31.67), (0.9993, 0.2663, -42.45), (1.001, 0.2496, -42.54), (5.814e-05, -0.05576, 13.97), (-0.001128, 0.2459, 14.02), (0.1721, 0.2501, 5.284), (0.384, 0.2365, -5.4), (0.3117, -0.02422, -1.737), (0.452, 0.2381, -8.823), (0.4352, 0.2381, -10.14), (0.5562, 0.2408, -16.24), (0.8155, 0.2243, -29.31), (0.2949, -0.02422, -3.051), (0.6235, -0.06656, -19.61), (0.6006, -0.06656, -21.4), (0.9585, 0.01052, -39.45), (0.7926, 0.2243, -31.1), (1.007, 0.2663, -41.89), (1.008, 0.2496, -41.97), (0.6231, -0.06656, -19.64), (0.9811, 0.01053, -37.69), (0.8151, 0.2243, -29.34), (1.029, 0.2663, -40.13), (1.031, 0.2496, -40.21)], [], [(0, 1, 35, 29, 23, 15, 9, 3, 2), (2, 3, 56, 53, 49, 45, 7, 6), (6, 7, 8, 14, 22, 28, 34, 5, 4), (4, 5, 41, 47, 52, 55, 1, 0), (2, 6, 4, 0), (45, 40, 62, 59), (60, 59, 62, 61), (8, 40, 63, 64), (14, 43, 67, 68), (28, 22, 72, 73), (39, 34, 77, 79), (34, 39, 83, 80), (50, 38, 92, 89), (20, 21, 110, 109), (41, 44, 86, 87), (21, 20, 100, 101), (40, 45, 117, 115), (26, 50, 96, 94), (50, 26, 168, 170), (38, 37, 179, 180), (19, 25, 162, 164), (50, 32, 177, 178), (49, 53, 121, 122), (12, 54, 146, 147), (30, 36, 215, 212), (31, 32, 203, 202), (58, 11, 124, 123), (52, 37, 184, 185), (11, 58, 151, 152), (25, 19, 159, 161), (35, 1, 188, 189), (36, 30, 193, 194), (9, 15, 133, 134), (24, 23, 196, 197), (24, 57, 145, 144), (3, 9, 128, 129), (40, 8, 61, 62), (7, 45, 59, 60), (8, 7, 60, 61), (64, 63, 66, 65), (43, 14, 65, 66), (40, 43, 66, 63), (14, 8, 64, 65), (68, 67, 70, 69), (43, 27, 70, 67), (27, 22, 69, 70), (22, 14, 68, 69), (72, 71, 74, 73), (27, 42, 74, 71), (22, 27, 71, 72), (42, 28, 73, 74), (76, 75, 78, 79, 77), (42, 44, 78, 75), (34, 28, 76, 77), (44, 39, 79, 78), (28, 42, 75, 76), (80, 83, 82, 84, 81), (44, 41, 84, 82), (39, 44, 82, 83), (5, 34, 80, 81), (41, 5, 81, 84), (87, 86, 85, 88), (44, 38, 85, 86), (47, 41, 87, 88), (38, 47, 88, 85), (93, 91, 90, 89, 92), (44, 42, 91, 93), (38, 44, 93, 92), (33, 50, 89, 90), (42, 33, 90, 91), (98, 95, 94, 96, 97), (27, 26, 94, 95), (50, 33, 97, 96), (33, 42, 98, 97), (42, 27, 95, 98), (103, 104, 101, 100, 99, 105, 102), (46, 51, 105, 99), (26, 27, 103, 102), (51, 26, 102, 105), (27, 43, 104, 103), (20, 46, 99, 100), (43, 21, 101, 104), (112, 111, 107, 106, 108, 109, 110), (40, 13, 107, 111), (46, 20, 109, 108), (43, 40, 111, 112), (21, 43, 112, 110), (48, 46, 108, 106), (13, 48, 106, 107), (115, 117, 116, 113, 114), (49, 48, 113, 116), (13, 40, 115, 114), (45, 49, 116, 117), (48, 13, 114, 113), (120, 122, 121, 118, 119), (54, 12, 119, 118), (48, 49, 122, 120), (53, 54, 118, 121), (12, 48, 120, 119), (127, 126, 125, 123, 124), (11, 54, 127, 124), (56, 58, 123, 125), (54, 53, 126, 127), (53, 56, 125, 126), (132, 131, 129, 128, 130), (58, 56, 131, 132), (9, 10, 130, 128), (10, 58, 132, 130), (56, 3, 129, 131), (138, 139, 135, 134, 133, 136, 137), (57, 58, 139, 138), (16, 17, 137, 136), (17, 57, 138, 137), (10, 9, 134, 135), (15, 16, 136, 133), (58, 10, 135, 139), (144, 145, 227, 226), (17, 16, 142, 143), (15, 23, 140, 141), (57, 17, 143, 145), (16, 15, 141, 142), (23, 24, 144, 140), (149, 150, 147, 146, 148), (54, 19, 148, 146), (48, 12, 147, 150), (19, 46, 149, 148), (46, 48, 150, 149), (155, 156, 152, 151, 153, 154), (18, 19, 155, 154), (58, 57, 153, 151), (54, 11, 152, 156), (19, 54, 156, 155), (57, 18, 154, 153), (157, 160, 231, 228), (57, 24, 160, 157), (19, 18, 158, 159), (24, 25, 161, 160), (18, 57, 157, 158), (163, 166, 221, 218), (51, 46, 165, 166), (26, 51, 166, 163), (25, 26, 163, 162), (46, 19, 164, 165), (170, 168, 172, 174), (25, 32, 169, 167), (26, 25, 167, 168), (32, 50, 170, 169), (174, 172, 205, 207), (168, 167, 171, 172), (167, 169, 173, 171), (169, 170, 174, 173), (176, 178, 177, 175), (32, 37, 175, 177), (38, 50, 178, 176), (37, 38, 176, 175), (181, 180, 179, 182), (37, 52, 182, 179), (52, 47, 181, 182), (47, 38, 180, 181), (185, 184, 183, 186), (36, 55, 186, 183), (55, 52, 185, 186), (37, 36, 183, 184), (187, 190, 189, 188), (1, 55, 187, 188), (36, 35, 189, 190), (55, 36, 190, 187), (194, 193, 192, 191), (30, 29, 192, 193), (35, 36, 194, 191), (29, 35, 191, 192), (198, 197, 196, 195), (29, 30, 198, 195), (23, 29, 195, 196), (30, 24, 197, 198), (203, 200, 199, 201, 202), (32, 25, 200, 203), (25, 24, 199, 200), (30, 31, 202, 201), (24, 30, 201, 199), (207, 205, 209, 211), (172, 171, 204, 205), (171, 173, 206, 204), (173, 174, 207, 206), (211, 209, 208, 210), (205, 204, 208, 209), (204, 206, 210, 208), (206, 207, 211, 210), (216, 214, 213, 212, 215), (37, 32, 214, 216), (32, 31, 213, 214), (31, 30, 212, 213), (36, 37, 216, 215), (218, 221, 237, 234), (165, 164, 219, 220), (164, 162, 217, 219), (166, 165, 220, 221), (162, 163, 218, 217), (226, 227, 225, 224, 223, 222), (140, 144, 226, 222), (142, 141, 223, 224), (145, 143, 225, 227), (143, 142, 224, 225), (141, 140, 222, 223), (232, 230, 229, 228, 231), (160, 161, 232, 231), (158, 157, 228, 229), (161, 159, 230, 232), (159, 158, 229, 230), (235, 233, 238, 240), (220, 219, 235, 236), (219, 217, 233, 235), (221, 220, 236, 237), (217, 218, 234, 233), (239, 242, 241, 240, 238), (237, 236, 241, 242), (233, 234, 239, 238), (234, 237, 242, 239), (236, 235, 240, 241)])
_uv = me_cube_023.uv_layers.new(name='UVMap')
_uv.uv.foreach_set('vector', [0.375, 0.0, 0.625, 0.0, 0.625, 0.0355, 0.625, 0.07567, 0.625, 0.1186, 0.625, 0.1563, 0.625, 0.2046, 0.625, 0.25, 0.375, 0.25, 0.375, 0.25, 0.625, 0.25, 0.625, 0.3308, 0.625, 0.3746, 0.625, 0.4187, 0.625, 0.4631, 0.625, 0.5, 0.375, 0.5, 0.375, 0.5, 0.625, 0.5, 0.625, 0.555, 0.625, 0.5901, 0.625, 0.6238, 0.625, 0.6726, 0.625, 0.7129, 0.625, 0.75, 0.375, 0.75, 0.375, 0.75, 0.625, 0.75, 0.625, 0.7785, 0.625, 0.8426, 0.625, 0.8921, 0.625, 0.9496, 0.625, 1.0, 0.375, 1.0, 0.125, 0.5, 0.375, 0.5, 0.375, 0.75, 0.125, 0.75, 0.6619, 0.5, 0.6637, 0.5475, 0.6637, 0.5475, 0.6619, 0.5, 0.625, 0.5, 0.6619, 0.5, 0.6637, 0.5475, 0.625, 0.555, 0.625, 0.555, 0.6637, 0.5475, 0.6637, 0.5475, 0.625, 0.555, 0.625, 0.5901, 0.6583, 0.5935, 0.6583, 0.5935, 0.625, 0.5901, 0.625, 0.6726, 0.625, 0.6238, 0.625, 0.6238, 0.625, 0.6726, 0.6642, 0.7169, 0.625, 0.7129, 0.625, 0.7129, 0.6642, 0.7169, 0.625, 0.7129, 0.6642, 0.7169, 0.6642, 0.7169, 0.625, 0.7129, 0.7065, 0.6661, 0.7195, 0.7106, 0.7195, 0.7106, 0.7065, 0.6661, 0.7067, 0.5912, 0.6717, 0.5948, 0.6717, 0.5948, 0.7067, 0.5912, 0.6535, 0.75, 0.67, 0.7163, 0.67, 0.7163, 0.6535, 0.75, 0.6717, 0.5948, 0.7067, 0.5912, 0.7067, 0.5912, 0.6717, 0.5948, 0.6637, 0.5475, 0.6619, 0.5, 0.6619, 0.5, 0.6637, 0.5475, 0.715, 0.6233, 0.7065, 0.6661, 0.7065, 0.6661, 0.715, 0.6233, 0.7065, 0.6661, 0.715, 0.6233, 0.715, 0.6233, 0.7065, 0.6661, 0.7195, 0.7106, 0.7701, 0.7182, 0.7701, 0.7182, 0.7195, 0.7106, 0.7414, 0.5965, 0.7724, 0.6329, 0.7724, 0.6329, 0.7414, 0.5965, 0.7065, 0.6661, 0.7369, 0.6661, 0.7369, 0.6661, 0.7065, 0.6661, 0.625, 0.4187, 0.625, 0.3746, 0.625, 0.3746, 0.625, 0.4187, 0.7316, 0.5514, 0.756, 0.5481, 0.756, 0.5481, 0.7316, 0.5514, 0.8293, 0.6711, 0.8268, 0.7132, 0.8268, 0.7132, 0.8293, 0.6711, 0.781, 0.6765, 0.7369, 0.6661, 0.7369, 0.6661, 0.781, 0.6765, 0.8151, 0.5484, 0.7822, 0.5445, 0.7822, 0.5445, 0.8151, 0.5484, 0.7671, 0.75, 0.7701, 0.7182, 0.7701, 0.7182, 0.7671, 0.75, 0.7822, 0.5445, 0.8151, 0.5484, 0.8151, 0.5484, 0.7822, 0.5445, 0.7724, 0.6329, 0.7414, 0.5965, 0.7414, 0.5965, 0.7724, 0.6329, 0.625, 0.0355, 0.625, 0.0, 0.625, 0.0, 0.625, 0.0355, 0.8268, 0.7132, 0.8293, 0.6711, 0.8293, 0.6711, 0.8268, 0.7132, 0.625, 0.2046, 0.625, 0.1563, 0.625, 0.1563, 0.625, 0.2046, 0.825, 0.6275, 0.875, 0.6314, 0.875, 0.6314, 0.825, 0.6275, 0.825, 0.6275, 0.8024, 0.5947, 0.8024, 0.5947, 0.825, 0.6275, 0.625, 0.25, 0.625, 0.2046, 0.625, 0.2046, 0.625, 0.25, 0.6637, 0.5475, 0.625, 0.555, 0.625, 0.555, 0.6637, 0.5475, 0.625, 0.5, 0.625, 0.4631, 0.625, 0.4631, 0.625, 0.5, 0.625, 0.555, 0.625, 0.5, 0.625, 0.5, 0.625, 0.555, 0.625, 0.555, 0.6637, 0.5475, 0.6583, 0.5935, 0.625, 0.5901, 0.6583, 0.5935, 0.625, 0.5901, 0.625, 0.5901, 0.6583, 0.5935, 0.6637, 0.5475, 0.6583, 0.5935, 0.6583, 0.5935, 0.6637, 0.5475, 0.625, 0.5901, 0.625, 0.555, 0.625, 0.555, 0.625, 0.5901, 0.625, 0.5901, 0.6583, 0.5935, 0.6657, 0.6306, 0.625, 0.6238, 0.6583, 0.5935, 0.6657, 0.6306, 0.6657, 0.6306, 0.6583, 0.5935, 0.6657, 0.6306, 0.625, 0.6238, 0.625, 0.6238, 0.6657, 0.6306, 0.625, 0.6238, 0.625, 0.5901, 0.625, 0.5901, 0.625, 0.6238, 0.625, 0.6238, 0.6657, 0.6306, 0.6534, 0.6699, 0.625, 0.6726, 0.6657, 0.6306, 0.6534, 0.6699, 0.6534, 0.6699, 0.6657, 0.6306, 0.625, 0.6238, 0.6657, 0.6306, 0.6657, 0.6306, 0.625, 0.6238, 0.6534, 0.6699, 0.625, 0.6726, 0.625, 0.6726, 0.6534, 0.6699, 0.625, 0.6726, 0.6534, 0.6699, 0.67, 0.7163, 0.6642, 0.7169, 0.625, 0.7129, 0.6534, 0.6699, 0.67, 0.7163, 0.67, 0.7163, 0.6534, 0.6699, 0.625, 0.7129, 0.625, 0.6726, 0.625, 0.6726, 0.625, 0.7129, 0.67, 0.7163, 0.6642, 0.7169, 0.6642, 0.7169, 0.67, 0.7163, 0.625, 0.6726, 0.6534, 0.6699, 0.6534, 0.6699, 0.625, 0.6726, 0.625, 0.7129, 0.6642, 0.7169, 0.67, 0.7163, 0.6535, 0.75, 0.625, 0.75, 0.67, 0.7163, 0.6535, 0.75, 0.6535, 0.75, 0.67, 0.7163, 0.6642, 0.7169, 0.67, 0.7163, 0.67, 0.7163, 0.6642, 0.7169, 0.625, 0.75, 0.625, 0.7129, 0.625, 0.7129, 0.625, 0.75, 0.625, 0.7785, 0.625, 0.75, 0.625, 0.75, 0.625, 0.7785, 0.6535, 0.75, 0.67, 0.7163, 0.7195, 0.7106, 0.7176, 0.75, 0.67, 0.7163, 0.7195, 0.7106, 0.7195, 0.7106, 0.67, 0.7163, 0.625, 0.8426, 0.625, 0.7785, 0.625, 0.7785, 0.625, 0.8426, 0.7195, 0.7106, 0.7176, 0.75, 0.7176, 0.75, 0.7195, 0.7106, 0.67, 0.7163, 0.6534, 0.6699, 0.6945, 0.6662, 0.7065, 0.6661, 0.7195, 0.7106, 0.67, 0.7163, 0.6534, 0.6699, 0.6534, 0.6699, 0.67, 0.7163, 0.7195, 0.7106, 0.67, 0.7163, 0.67, 0.7163, 0.7195, 0.7106, 0.6945, 0.6662, 0.7065, 0.6661, 0.7065, 0.6661, 0.6945, 0.6662, 0.6534, 0.6699, 0.6945, 0.6662, 0.6945, 0.6662, 0.6534, 0.6699, 0.6534, 0.6699, 0.6657, 0.6306, 0.715, 0.6233, 0.7065, 0.6661, 0.6945, 0.6662, 0.6657, 0.6306, 0.715, 0.6233, 0.715, 0.6233, 0.6657, 0.6306, 0.7065, 0.6661, 0.6945, 0.6662, 0.6945, 0.6662, 0.7065, 0.6661, 0.6945, 0.6662, 0.6534, 0.6699, 0.6534, 0.6699, 0.6945, 0.6662, 0.6534, 0.6699, 0.6657, 0.6306, 0.6657, 0.6306, 0.6534, 0.6699, 0.6657, 0.6306, 0.6583, 0.5935, 0.6717, 0.5948, 0.7067, 0.5912, 0.7071, 0.5913, 0.7068, 0.5934, 0.715, 0.6233, 0.7071, 0.5913, 0.7068, 0.5934, 0.7068, 0.5934, 0.7071, 0.5913, 0.715, 0.6233, 0.6657, 0.6306, 0.6657, 0.6306, 0.715, 0.6233, 0.7068, 0.5934, 0.715, 0.6233, 0.715, 0.6233, 0.7068, 0.5934, 0.6657, 0.6306, 0.6583, 0.5935, 0.6583, 0.5935, 0.6657, 0.6306, 0.7067, 0.5912, 0.7071, 0.5913, 0.7071, 0.5913, 0.7067, 0.5912, 0.6583, 0.5935, 0.6717, 0.5948, 0.6717, 0.5948, 0.6583, 0.5935, 0.6583, 0.5935, 0.6637, 0.5475, 0.6847, 0.5435, 0.7124, 0.5482, 0.7071, 0.5913, 0.7067, 0.5912, 0.6717, 0.5948, 0.6637, 0.5475, 0.6847, 0.5435, 0.6847, 0.5435, 0.6637, 0.5475, 0.7071, 0.5913, 0.7067, 0.5912, 0.7067, 0.5912, 0.7071, 0.5913, 0.6583, 0.5935, 0.6637, 0.5475, 0.6637, 0.5475, 0.6583, 0.5935, 0.6717, 0.5948, 0.6583, 0.5935, 0.6583, 0.5935, 0.6717, 0.5948, 0.7124, 0.5482, 0.7071, 0.5913, 0.7071, 0.5913, 0.7124, 0.5482, 0.6847, 0.5435, 0.7124, 0.5482, 0.7124, 0.5482, 0.6847, 0.5435, 0.6637, 0.5475, 0.6619, 0.5, 0.7063, 0.5, 0.7124, 0.5482, 0.6847, 0.5435, 0.7063, 0.5, 0.7124, 0.5482, 0.7124, 0.5482, 0.7063, 0.5, 0.6847, 0.5435, 0.6637, 0.5475, 0.6637, 0.5475, 0.6847, 0.5435, 0.625, 0.4631, 0.625, 0.4187, 0.625, 0.4187, 0.625, 0.4631, 0.7124, 0.5482, 0.6847, 0.5435, 0.6847, 0.5435, 0.7124, 0.5482, 0.7124, 0.5482, 0.7063, 0.5, 0.7504, 0.5, 0.756, 0.5481, 0.7316, 0.5514, 0.756, 0.5481, 0.7316, 0.5514, 0.7316, 0.5514, 0.756, 0.5481, 0.7124, 0.5482, 0.7063, 0.5, 0.7063, 0.5, 0.7124, 0.5482, 0.7504, 0.5, 0.756, 0.5481, 0.756, 0.5481, 0.7504, 0.5, 0.7316, 0.5514, 0.7124, 0.5482, 0.7124, 0.5482, 0.7316, 0.5514, 0.756, 0.5481, 0.7504, 0.5, 0.7942, 0.5, 0.8151, 0.5484, 0.7822, 0.5445, 0.7822, 0.5445, 0.756, 0.5481, 0.756, 0.5481, 0.7822, 0.5445, 0.7942, 0.5, 0.8151, 0.5484, 0.8151, 0.5484, 0.7942, 0.5, 0.756, 0.5481, 0.7504, 0.5, 0.7504, 0.5, 0.756, 0.5481, 0.625, 0.3746, 0.625, 0.3308, 0.625, 0.3308, 0.625, 0.3746, 0.8151, 0.5484, 0.7942, 0.5, 0.875, 0.5, 0.875, 0.5454, 0.8212, 0.5492, 0.8151, 0.5484, 0.7942, 0.5, 0.7942, 0.5, 0.8151, 0.5484, 0.875, 0.5454, 0.8212, 0.5492, 0.8212, 0.5492, 0.875, 0.5454, 0.8212, 0.5492, 0.8151, 0.5484, 0.8151, 0.5484, 0.8212, 0.5492, 0.625, 0.3308, 0.625, 0.25, 0.625, 0.25, 0.625, 0.3308, 0.8024, 0.5947, 0.8151, 0.5484, 0.8212, 0.5492, 0.875, 0.5454, 0.875, 0.5937, 0.8472, 0.5932, 0.8133, 0.5949, 0.8024, 0.5947, 0.8151, 0.5484, 0.8151, 0.5484, 0.8024, 0.5947, 0.8472, 0.5932, 0.8133, 0.5949, 0.8133, 0.5949, 0.8472, 0.5932, 0.8133, 0.5949, 0.8024, 0.5947, 0.8024, 0.5947, 0.8133, 0.5949, 0.8212, 0.5492, 0.875, 0.5454, 0.875, 0.5454, 0.8212, 0.5492, 0.875, 0.5937, 0.8472, 0.5932, 0.8472, 0.5932, 0.875, 0.5937, 0.8151, 0.5484, 0.8212, 0.5492, 0.8212, 0.5492, 0.8151, 0.5484, 0.825, 0.6275, 0.8024, 0.5947, 0.8024, 0.5947, 0.825, 0.6275, 0.8133, 0.5949, 0.8472, 0.5932, 0.8472, 0.5932, 0.8133, 0.5949, 0.625, 0.1563, 0.625, 0.1186, 0.625, 0.1186, 0.625, 0.1563, 0.8024, 0.5947, 0.8133, 0.5949, 0.8133, 0.5949, 0.8024, 0.5947, 0.8472, 0.5932, 0.875, 0.5937, 0.875, 0.5937, 0.8472, 0.5932, 0.875, 0.6314, 0.825, 0.6275, 0.825, 0.6275, 0.875, 0.6314, 0.7071, 0.5913, 0.7124, 0.5482, 0.7316, 0.5514, 0.756, 0.5481, 0.7414, 0.5965, 0.756, 0.5481, 0.7414, 0.5965, 0.7414, 0.5965, 0.756, 0.5481, 0.7124, 0.5482, 0.7316, 0.5514, 0.7316, 0.5514, 0.7124, 0.5482, 0.7414, 0.5965, 0.7071, 0.5913, 0.7071, 0.5913, 0.7414, 0.5965, 0.7071, 0.5913, 0.7124, 0.5482, 0.7124, 0.5482, 0.7071, 0.5913, 0.7414, 0.5965, 0.756, 0.5481, 0.7822, 0.5445, 0.8151, 0.5484, 0.8024, 0.5947, 0.783, 0.5944, 0.783, 0.5944, 0.7414, 0.5965, 0.7414, 0.5965, 0.783, 0.5944, 0.8151, 0.5484, 0.8024, 0.5947, 0.8024, 0.5947, 0.8151, 0.5484, 0.756, 0.5481, 0.7822, 0.5445, 0.7822, 0.5445, 0.756, 0.5481, 0.7414, 0.5965, 0.756, 0.5481, 0.756, 0.5481, 0.7414, 0.5965, 0.8024, 0.5947, 0.783, 0.5944, 0.783, 0.5944, 0.8024, 0.5947, 0.8024, 0.5947, 0.825, 0.6275, 0.825, 0.6275, 0.8024, 0.5947, 0.8024, 0.5947, 0.825, 0.6275, 0.825, 0.6275, 0.8024, 0.5947, 0.7414, 0.5965, 0.783, 0.5944, 0.783, 0.5944, 0.7414, 0.5965, 0.825, 0.6275, 0.7724, 0.6329, 0.7724, 0.6329, 0.825, 0.6275, 0.783, 0.5944, 0.8024, 0.5947, 0.8024, 0.5947, 0.783, 0.5944, 0.715, 0.6233, 0.7068, 0.5934, 0.7068, 0.5934, 0.715, 0.6233, 0.7068, 0.5934, 0.7071, 0.5913, 0.7071, 0.5913, 0.7068, 0.5934, 0.715, 0.6233, 0.7068, 0.5934, 0.7068, 0.5934, 0.715, 0.6233, 0.7724, 0.6329, 0.715, 0.6233, 0.715, 0.6233, 0.7724, 0.6329, 0.7071, 0.5913, 0.7414, 0.5965, 0.7414, 0.5965, 0.7071, 0.5913, 0.7065, 0.6661, 0.715, 0.6233, 0.715, 0.6233, 0.7065, 0.6661, 0.7724, 0.6329, 0.7369, 0.6661, 0.7369, 0.6661, 0.7724, 0.6329, 0.715, 0.6233, 0.7724, 0.6329, 0.7724, 0.6329, 0.715, 0.6233, 0.7369, 0.6661, 0.7065, 0.6661, 0.7065, 0.6661, 0.7369, 0.6661, 0.7065, 0.6661, 0.715, 0.6233, 0.715, 0.6233, 0.7065, 0.6661, 0.715, 0.6233, 0.7724, 0.6329, 0.7724, 0.6329, 0.715, 0.6233, 0.7724, 0.6329, 0.7369, 0.6661, 0.7369, 0.6661, 0.7724, 0.6329, 0.7369, 0.6661, 0.7065, 0.6661, 0.7065, 0.6661, 0.7369, 0.6661, 0.7195, 0.7106, 0.7065, 0.6661, 0.7369, 0.6661, 0.7701, 0.7182, 0.7369, 0.6661, 0.7701, 0.7182, 0.7701, 0.7182, 0.7369, 0.6661, 0.7195, 0.7106, 0.7065, 0.6661, 0.7065, 0.6661, 0.7195, 0.7106, 0.7701, 0.7182, 0.7195, 0.7106, 0.7195, 0.7106, 0.7701, 0.7182, 0.7176, 0.75, 0.7195, 0.7106, 0.7701, 0.7182, 0.7671, 0.75, 0.7701, 0.7182, 0.7671, 0.75, 0.7671, 0.75, 0.7701, 0.7182, 0.625, 0.8921, 0.625, 0.8426, 0.625, 0.8426, 0.625, 0.8921, 0.7176, 0.75, 0.7195, 0.7106, 0.7195, 0.7106, 0.7176, 0.75, 0.7671, 0.75, 0.7701, 0.7182, 0.8268, 0.7132, 0.8246, 0.75, 0.8268, 0.7132, 0.8246, 0.75, 0.8246, 0.75, 0.8268, 0.7132, 0.625, 0.9496, 0.625, 0.8921, 0.625, 0.8921, 0.625, 0.9496, 0.7701, 0.7182, 0.8268, 0.7132, 0.8268, 0.7132, 0.7701, 0.7182, 0.8246, 0.75, 0.8268, 0.7132, 0.875, 0.7145, 0.875, 0.75, 0.625, 1.0, 0.625, 0.9496, 0.625, 0.9496, 0.625, 1.0, 0.8268, 0.7132, 0.875, 0.7145, 0.875, 0.7145, 0.8268, 0.7132, 0.8246, 0.75, 0.8268, 0.7132, 0.8268, 0.7132, 0.8246, 0.75, 0.8268, 0.7132, 0.8293, 0.6711, 0.875, 0.6743, 0.875, 0.7145, 0.8293, 0.6711, 0.875, 0.6743, 0.875, 0.6743, 0.8293, 0.6711, 0.875, 0.7145, 0.8268, 0.7132, 0.8268, 0.7132, 0.875, 0.7145, 0.625, 0.07567, 0.625, 0.0355, 0.625, 0.0355, 0.625, 0.07567, 0.8293, 0.6711, 0.825, 0.6275, 0.875, 0.6314, 0.875, 0.6743, 0.875, 0.6743, 0.8293, 0.6711, 0.8293, 0.6711, 0.875, 0.6743, 0.625, 0.1186, 0.625, 0.07567, 0.625, 0.07567, 0.625, 0.1186, 0.8293, 0.6711, 0.825, 0.6275, 0.825, 0.6275, 0.8293, 0.6711, 0.7369, 0.6661, 0.7724, 0.6329, 0.825, 0.6275, 0.8293, 0.6711, 0.781, 0.6765, 0.7369, 0.6661, 0.7724, 0.6329, 0.7724, 0.6329, 0.7369, 0.6661, 0.7724, 0.6329, 0.825, 0.6275, 0.825, 0.6275, 0.7724, 0.6329, 0.8293, 0.6711, 0.781, 0.6765, 0.781, 0.6765, 0.8293, 0.6711, 0.825, 0.6275, 0.8293, 0.6711, 0.8293, 0.6711, 0.825, 0.6275, 0.7065, 0.6661, 0.715, 0.6233, 0.715, 0.6233, 0.7065, 0.6661, 0.715, 0.6233, 0.7724, 0.6329, 0.7724, 0.6329, 0.715, 0.6233, 0.7724, 0.6329, 0.7369, 0.6661, 0.7369, 0.6661, 0.7724, 0.6329, 0.7369, 0.6661, 0.7065, 0.6661, 0.7065, 0.6661, 0.7369, 0.6661, 0.7065, 0.6661, 0.715, 0.6233, 0.7724, 0.6329, 0.7369, 0.6661, 0.715, 0.6233, 0.7724, 0.6329, 0.7724, 0.6329, 0.715, 0.6233, 0.7724, 0.6329, 0.7369, 0.6661, 0.7369, 0.6661, 0.7724, 0.6329, 0.7369, 0.6661, 0.7065, 0.6661, 0.7065, 0.6661, 0.7369, 0.6661, 0.7701, 0.7182, 0.7369, 0.6661, 0.781, 0.6765, 0.8293, 0.6711, 0.8268, 0.7132, 0.7701, 0.7182, 0.7369, 0.6661, 0.7369, 0.6661, 0.7701, 0.7182, 0.7369, 0.6661, 0.781, 0.6765, 0.781, 0.6765, 0.7369, 0.6661, 0.781, 0.6765, 0.8293, 0.6711, 0.8293, 0.6711, 0.781, 0.6765, 0.8268, 0.7132, 0.7701, 0.7182, 0.7701, 0.7182, 0.8268, 0.7132, 0.715, 0.6233, 0.7068, 0.5934, 0.7068, 0.5934, 0.715, 0.6233, 0.7071, 0.5913, 0.7414, 0.5965, 0.7414, 0.5965, 0.7071, 0.5913, 0.7414, 0.5965, 0.7724, 0.6329, 0.7724, 0.6329, 0.7414, 0.5965, 0.7068, 0.5934, 0.7071, 0.5913, 0.7071, 0.5913, 0.7068, 0.5934, 0.7724, 0.6329, 0.715, 0.6233, 0.715, 0.6233, 0.7724, 0.6329, 0.825, 0.6275, 0.8024, 0.5947, 0.8133, 0.5949, 0.8472, 0.5932, 0.875, 0.5937, 0.875, 0.6314, 0.875, 0.6314, 0.825, 0.6275, 0.825, 0.6275, 0.875, 0.6314, 0.8472, 0.5932, 0.875, 0.5937, 0.875, 0.5937, 0.8472, 0.5932, 0.8024, 0.5947, 0.8133, 0.5949, 0.8133, 0.5949, 0.8024, 0.5947, 0.8133, 0.5949, 0.8472, 0.5932, 0.8472, 0.5932, 0.8133, 0.5949, 0.625, 0.1563, 0.625, 0.1186, 0.625, 0.1186, 0.625, 0.1563, 0.7724, 0.6329, 0.7414, 0.5965, 0.783, 0.5944, 0.8024, 0.5947, 0.825, 0.6275, 0.825, 0.6275, 0.7724, 0.6329, 0.7724, 0.6329, 0.825, 0.6275, 0.783, 0.5944, 0.8024, 0.5947, 0.8024, 0.5947, 0.783, 0.5944, 0.7724, 0.6329, 0.7414, 0.5965, 0.7414, 0.5965, 0.7724, 0.6329, 0.7414, 0.5965, 0.783, 0.5944, 0.783, 0.5944, 0.7414, 0.5965, 0.7414, 0.5965, 0.7724, 0.6329, 0.7724, 0.6329, 0.7414, 0.5965, 0.7071, 0.5913, 0.7414, 0.5965, 0.7414, 0.5965, 0.7071, 0.5913, 0.7414, 0.5965, 0.7724, 0.6329, 0.7724, 0.6329, 0.7414, 0.5965, 0.7068, 0.5934, 0.7071, 0.5913, 0.7071, 0.5913, 0.7068, 0.5934, 0.7724, 0.6329, 0.715, 0.6233, 0.715, 0.6233, 0.7724, 0.6329, 0.715, 0.6233, 0.7068, 0.5934, 0.7071, 0.5913, 0.7414, 0.5965, 0.7724, 0.6329, 0.7068, 0.5934, 0.7071, 0.5913, 0.7071, 0.5913, 0.7068, 0.5934, 0.7724, 0.6329, 0.715, 0.6233, 0.715, 0.6233, 0.7724, 0.6329, 0.715, 0.6233, 0.7068, 0.5934, 0.7068, 0.5934, 0.715, 0.6233, 0.7071, 0.5913, 0.7414, 0.5965, 0.7414, 0.5965, 0.7071, 0.5913])
me_cube_023.materials.append(mat_roof_001)
me_cube_023.materials.append(mat_beams_001)
me_cube_023.materials.append(mat_backdrop)
me_cube_023.use_remesh_preserve_volume = False
me_cube_023.use_remesh_preserve_attributes = False
me_cube_023.use_mirror_vertex_groups = False
me_cube_023.update()
me_plane_001 = bpy.data.meshes.new('Plane.001')
me_plane_001.from_pydata([(-1.0, -1.0, 0.0), (1.0, -1.0, 0.0), (-1.0, 1.0, 0.0), (1.0, 1.0, 0.0)], [], [(0, 1, 3, 2)])
_uv = me_plane_001.uv_layers.new(name='UVMap')
_uv.uv.foreach_set('vector', [0.0, 0.0, 1.0, 0.0, 1.0, 1.0, 0.0, 1.0])
me_plane_001.materials.append(mat_backdrop_001)
me_plane_001.use_remesh_preserve_volume = False
me_plane_001.use_remesh_preserve_attributes = False
me_plane_001.use_mirror_vertex_groups = False
me_plane_001.update()
me_plane_002 = bpy.data.meshes.new('Plane.002')
me_plane_002.from_pydata([(-1.0, -1.0, 0.0), (1.0, -1.0, 0.0), (-1.0, 1.0, 0.0), (1.0, 1.0, 0.0)], [], [(0, 1, 3, 2)])
_uv = me_plane_002.uv_layers.new(name='UVMap')
_uv.uv.foreach_set('vector', [0.0, 0.0, 1.0, 0.0, 1.0, 1.0, 0.0, 1.0])
me_plane_002.materials.append(mat_backdrop_002)
me_plane_002.use_remesh_preserve_volume = False
me_plane_002.use_remesh_preserve_attributes = False
me_plane_002.use_mirror_vertex_groups = False
me_plane_002.update()
me_plane_003 = bpy.data.meshes.new('Plane.003')
me_plane_003.from_pydata([(-1.0, -1.0, 0.0), (1.0, -1.0, 0.0), (-1.0, 1.0, 0.0), (1.0, 1.0, 0.0)], [], [(0, 1, 3, 2)])
_uv = me_plane_003.uv_layers.new(name='UVMap')
_uv.uv.foreach_set('vector', [0.0, 0.0, 1.0, 0.0, 1.0, 1.0, 0.0, 1.0])
me_plane_003.materials.append(mat_backdrop_003)
me_plane_003.use_remesh_preserve_volume = False
me_plane_003.use_remesh_preserve_attributes = False
me_plane_003.use_mirror_vertex_groups = False
me_plane_003.update()
me_plane_007 = bpy.data.meshes.new('Plane.007')
me_plane_007.from_pydata([(0.1148, 1.63, 0.8936), (-2.787, 1.63, 0.8936), (-2.787, 1.63, 0.8974), (-1.519, 1.63, 2.157), (-2.783, 1.63, 0.8974)], [], [(2, 4, 1), (1, 4, 0), (4, 3, 0)])
_uv = me_plane_007.uv_layers.new(name='UVMap')
_uv.uv.foreach_set('vector', [0.9981, 1.0, 0.9981, 0.9987, 1.0, 1.0, 1.0, 1.0, 0.9981, 0.9987, 1.0, 0.0, 0.9981, 0.9987, 0.3682, 0.5632, 1.0, 0.0])
me_plane_007.materials.append(mat_backdrop_007)
me_plane_007.use_remesh_preserve_volume = False
me_plane_007.use_remesh_preserve_attributes = False
me_plane_007.use_mirror_vertex_groups = False
me_plane_007.update()
me_plane_008 = bpy.data.meshes.new('Plane.008')
me_plane_008.from_pydata([(1.0, -1.0, 0.0), (1.0, 1.0, 0.0), (1.0, -0.9548, 0.0), (-0.381, -0.06417, 0.0)], [], [(1, 3, 0, 2)])
_uv = me_plane_008.uv_layers.new(name='UVMap')
_uv.uv.foreach_set('vector', [1.0, 1.0, 0.3095, 0.4679, 1.0, 0.0, 1.0, 0.02259])
me_plane_008.materials.append(mat_backdrop_008)
me_plane_008.use_remesh_preserve_volume = False
me_plane_008.use_remesh_preserve_attributes = False
me_plane_008.use_mirror_vertex_groups = False
me_plane_008.update()

# ---- objects
ob_light = bpy.data.objects.new('Light', light_light)
ob_camera = bpy.data.objects.new('Camera', cam_camera)
ob_plane = bpy.data.objects.new('Plane', me_plane)
ob_cube = bpy.data.objects.new('Cube', me_cube_002)
ob_cube_001 = bpy.data.objects.new('Cube.001', me_cube_003)
ob_cube_002 = bpy.data.objects.new('Cube.002', me_cube_005)
ob_cube_003 = bpy.data.objects.new('Cube.003', me_cube_006)
ob_cube_004 = bpy.data.objects.new('Cube.004', me_cube_007)
ob_cube_005 = bpy.data.objects.new('Cube.005', me_cube_008)
ob_cube_006 = bpy.data.objects.new('Cube.006', me_cube_009)
ob_cube_007 = bpy.data.objects.new('Cube.007', me_cube_010)
ob_cube_008 = bpy.data.objects.new('Cube.008', me_cube_011)
ob_cube_010 = bpy.data.objects.new('Cube.010', me_cube_013)
ob_cube_009 = bpy.data.objects.new('Cube.009', me_cube_012)
ob_cube_011 = bpy.data.objects.new('Cube.011', me_cube_014)
ob_cube_012 = bpy.data.objects.new('Cube.012', me_cube_015)
ob_cube_014 = bpy.data.objects.new('Cube.014', me_cube_017)
ob_cube_013 = bpy.data.objects.new('Cube.013', me_cube_016)
ob_cube_015 = bpy.data.objects.new('Cube.015', me_cube_018)
ob_cube_016 = bpy.data.objects.new('Cube.016', me_cube_019)
ob_cube_017 = bpy.data.objects.new('Cube.017', me_cube_020)
ob_cube_018 = bpy.data.objects.new('Cube.018', me_cube_021)
ob_cube_020 = bpy.data.objects.new('Cube.020', me_cube_023)
ob_plane_001 = bpy.data.objects.new('Plane.001', me_plane_001)
ob_plane_002 = bpy.data.objects.new('Plane.002', me_plane_002)
ob_plane_003 = bpy.data.objects.new('Plane.003', me_plane_003)
ob_plane_005 = bpy.data.objects.new('Plane.005', me_plane_007)
ob_plane_004 = bpy.data.objects.new('Plane.004', me_plane_008)

# ---- transforms, parenting, visibility, modifiers, constraints
ob_light.location = (4.076, 1.005, 5.904)
ob_light.rotation_euler = (0.6503, 0.05522, 1.866)
ob_light.lock_rotations_4d = False
ob_light.empty_display_type = 'ARROWS'
ob_light.color = (0.0, 0.0, 0.0, 0.0)
ob_light.lineart.crease_threshold = 0.0
ob_camera.location = (7.359, -6.926, 4.958)
ob_camera.rotation_euler = (1.109, 0.0, 0.8149)
ob_camera.lock_rotations_4d = False
ob_camera.empty_display_type = 'ARROWS'
ob_camera.color = (0.0, 0.0, 0.0, 0.0)
ob_camera.display_type = 'WIRE'
ob_camera.lineart.crease_threshold = 0.0
ob_plane.location = (0.0, 0.0, 0.0)
ob_plane.rotation_euler = (0.0, 1.571, 0.0)
ob_plane.scale = (1.0, 2.465, 1.0)
ob_plane.lineart.crease_threshold = 0.0
ob_cube.location = (-1.446, -2.499, 0.8911)
ob_cube.rotation_euler = (0.0, 0.0, 1.571)
ob_cube.scale = (0.06729, 1.574, -0.1073)
ob_cube.lineart.crease_threshold = 0.0
ob_cube_001.location = (0.06044, -1.084, -0.8827)
ob_cube_001.scale = (0.06729, 1.346, -0.1073)
ob_cube_001.lineart.crease_threshold = 0.0
ob_cube_002.location = (0.06044, 0.3727, -0.4461)
ob_cube_002.rotation_euler = (1.571, 0.0, 0.0)
ob_cube_002.scale = (0.06729, 0.5458, -0.1073)
ob_cube_002.lineart.crease_threshold = 0.0
ob_cube_003.location = (0.06044, 1.406, -0.4461)
ob_cube_003.rotation_euler = (1.571, 0.0, 0.0)
ob_cube_003.scale = (0.06729, 0.5458, -0.1073)
ob_cube_003.lineart.crease_threshold = 0.0
ob_cube_004.location = (0.06201, 1.982, -0.8856)
ob_cube_004.scale = (0.06729, 0.4736, -0.1073)
ob_cube_004.lineart.crease_threshold = 0.0
ob_cube_005.location = (0.06044, 0.0, 0.8911)
ob_cube_005.scale = (0.06729, 2.456, -0.1073)
ob_cube_005.lineart.crease_threshold = 0.0
ob_cube_006.location = (-1.446, -2.499, -0.8851)
ob_cube_006.rotation_euler = (0.0, 0.0, 1.571)
ob_cube_006.scale = (0.06729, 1.574, -0.1073)
ob_cube_006.lineart.crease_threshold = 0.0
ob_cube_007.location = (-2.948, 0.0, 0.8911)
ob_cube_007.scale = (0.06729, 2.456, -0.1073)
ob_cube_007.lineart.crease_threshold = 0.0
ob_cube_008.location = (-2.948, 0.0, -0.8891)
ob_cube_008.scale = (0.06729, 2.456, -0.1073)
ob_cube_008.lineart.crease_threshold = 0.0
ob_cube_010.location = (-1.446, 2.393, 0.8911)
ob_cube_010.rotation_euler = (0.0, 0.0, 1.571)
ob_cube_010.scale = (0.06729, 1.574, -0.1073)
ob_cube_010.lineart.crease_threshold = 0.0
ob_cube_009.location = (-1.446, 2.393, -0.8851)
ob_cube_009.rotation_euler = (0.0, 0.0, 1.571)
ob_cube_009.scale = (0.06729, 1.574, -0.1073)
ob_cube_009.lineart.crease_threshold = 0.0
ob_cube_011.location = (-2.211, -2.46, 1.53)
ob_cube_011.rotation_euler = (-7.019, -0.0002802, 1.582)
ob_cube_011.scale = (0.06729, -0.9874, -0.1073)
ob_cube_011.lineart.crease_threshold = 0.0
ob_cube_012.location = (-0.7263, -2.444, 1.53)
ob_cube_012.rotation_euler = (-5.598, -0.01154, 1.572)
ob_cube_012.scale = (0.06729, -0.9874, -0.1073)
ob_cube_012.lineart.crease_threshold = 0.0
ob_cube_014.location = (-2.211, 2.36, 1.53)
ob_cube_014.rotation_euler = (-7.019, -0.0002802, 1.582)
ob_cube_014.scale = (0.06729, -0.9874, -0.1073)
ob_cube_014.lineart.crease_threshold = 0.0
ob_cube_013.location = (-0.7263, 2.377, 1.53)
ob_cube_013.rotation_euler = (-5.598, -0.01154, 1.572)
ob_cube_013.scale = (0.06729, -0.9874, -0.1073)
ob_cube_013.lineart.crease_threshold = 0.0
ob_cube_015.location = (0.01751, -2.499, 0.002695)
ob_cube_015.rotation_euler = (1.571, 0.0, 1.571)
ob_cube_015.scale = (0.06729, 0.7797, -0.1073)
ob_cube_015.lineart.crease_threshold = 0.0
ob_cube_016.location = (-2.909, -2.499, 0.002695)
ob_cube_016.rotation_euler = (1.571, 0.0, 1.571)
ob_cube_016.scale = (0.06729, 0.7797, -0.1073)
ob_cube_016.lineart.crease_threshold = 0.0
ob_cube_017.location = (-2.909, 2.387, 0.002695)
ob_cube_017.rotation_euler = (1.571, 0.0, 1.571)
ob_cube_017.scale = (0.06729, 0.7797, -0.1073)
ob_cube_017.lineart.crease_threshold = 0.0
ob_cube_018.location = (0.01927, 2.387, 0.002695)
ob_cube_018.rotation_euler = (1.571, 0.0, 1.571)
ob_cube_018.scale = (0.06729, 0.7797, -0.1073)
ob_cube_018.lineart.crease_threshold = 0.0
ob_cube_020.location = (-1.531, 0.0, 2.134)
ob_cube_020.rotation_euler = (0.0001045, -0.03187, 0.01867)
ob_cube_020.scale = (1.289, -2.736, 0.02053)
ob_cube_020.lineart.crease_threshold = 0.0
_m = ob_cube_020.modifiers.new('Mirror', 'MIRROR')
ob_plane_001.location = (-2.832, 0.0, 0.0)
ob_plane_001.rotation_euler = (-3.142, 1.571, 0.0)
ob_plane_001.scale = (1.0, 2.465, 1.0)
ob_plane_001.lineart.crease_threshold = 0.0
ob_plane_002.location = (-1.442, -2.399, 0.0)
ob_plane_002.rotation_euler = (-4.712, 1.571, 0.0)
ob_plane_002.scale = (1.0, 1.451, 1.0)
ob_plane_002.lineart.crease_threshold = 0.0
ob_plane_003.location = (-1.442, 2.365, 0.0193)
ob_plane_003.rotation_euler = (-1.571, 1.571, 0.0)
ob_plane_003.scale = (1.0, 1.451, 1.0)
ob_plane_003.lineart.crease_threshold = 0.0
ob_plane_005.location = (0.0, 0.0, 0.0)
ob_plane_005.scale = (1.0, 1.451, 1.0)
ob_plane_005.lineart.crease_threshold = 0.0
ob_plane_004.location = (-1.442, -2.399, 1.789)
ob_plane_004.rotation_euler = (-4.712, 1.571, 0.0)
ob_plane_004.scale = (1.0, 1.451, 1.0)
ob_plane_004.lineart.crease_threshold = 0.0

# ---- collection membership
col_collection.objects.link(ob_light)
col_collection.objects.link(ob_camera)
col_collection.objects.link(ob_plane)
col_collection.objects.link(ob_cube)
col_collection.objects.link(ob_cube_001)
col_collection.objects.link(ob_cube_002)
col_collection.objects.link(ob_cube_003)
col_collection.objects.link(ob_cube_004)
col_collection.objects.link(ob_cube_005)
col_collection.objects.link(ob_cube_006)
col_collection.objects.link(ob_cube_007)
col_collection.objects.link(ob_cube_008)
col_collection.objects.link(ob_cube_010)
col_collection.objects.link(ob_cube_009)
col_collection.objects.link(ob_cube_011)
col_collection.objects.link(ob_cube_012)
col_collection.objects.link(ob_cube_014)
col_collection.objects.link(ob_cube_013)
col_collection.objects.link(ob_cube_015)
col_collection.objects.link(ob_cube_016)
col_collection.objects.link(ob_cube_017)
col_collection.objects.link(ob_cube_018)
col_collection.objects.link(ob_cube_020)
col_collection.objects.link(ob_plane_001)
col_collection.objects.link(ob_plane_002)
col_collection.objects.link(ob_plane_003)
col_collection.objects.link(ob_plane_005)
col_collection.objects.link(ob_plane_004)

# ---- scene / render settings (as saved in the file)
scene.camera = ob_camera
scene.frame_start = 1; scene.frame_end = 250; scene.frame_set(1)
scene.render.engine = 'BLENDER_EEVEE_NEXT'
scene.cycles.use_denoising = False
scene.cycles.samples = 128
scene.cycles.sampling_pattern = 'TABULATED_SOBOL'
scene.cycles.use_adaptive_sampling = False
scene.cycles.use_light_tree = False
scene.view_settings.view_transform = 'Filmic'
bpy.context.view_layer.update()
